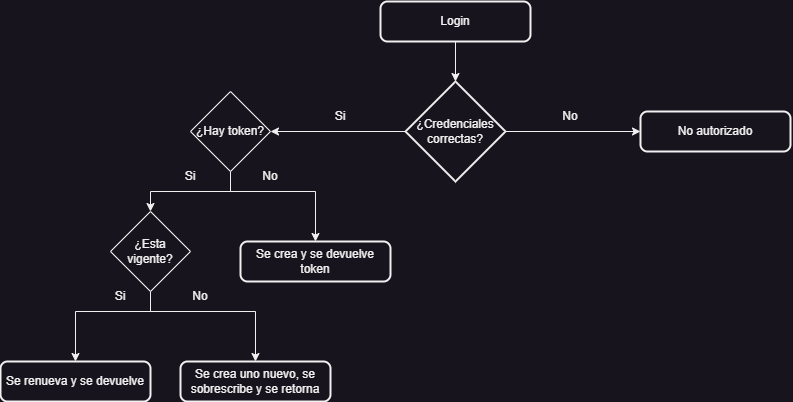

The diagram above was exported from draw.io. Its source (the exported page's mxGraphModel, read from the mxfile embedded in the PNG):
<mxGraphModel dx="2020" dy="683" grid="1" gridSize="10" guides="1" tooltips="1" connect="1" arrows="1" fold="1" page="1" pageScale="1" pageWidth="827" pageHeight="1169" math="0" shadow="0">
  <root>
    <mxCell id="0" />
    <mxCell id="1" parent="0" />
    <mxCell id="POTmhes6rDNZf1_Kx3NF-5" style="edgeStyle=orthogonalEdgeStyle;rounded=0;orthogonalLoop=1;jettySize=auto;html=1;" edge="1" parent="1" source="POTmhes6rDNZf1_Kx3NF-1" target="POTmhes6rDNZf1_Kx3NF-8">
      <mxGeometry relative="1" as="geometry">
        <mxPoint x="395" y="150" as="targetPoint" />
      </mxGeometry>
    </mxCell>
    <mxCell id="POTmhes6rDNZf1_Kx3NF-1" value="Login" style="rounded=1;whiteSpace=wrap;html=1;absoluteArcSize=1;arcSize=14;strokeWidth=2;" vertex="1" parent="1">
      <mxGeometry x="320" y="40" width="150" height="40" as="geometry" />
    </mxCell>
    <mxCell id="POTmhes6rDNZf1_Kx3NF-6" style="edgeStyle=orthogonalEdgeStyle;rounded=0;orthogonalLoop=1;jettySize=auto;html=1;" edge="1" parent="1" source="POTmhes6rDNZf1_Kx3NF-8" target="POTmhes6rDNZf1_Kx3NF-4">
      <mxGeometry relative="1" as="geometry">
        <mxPoint x="470" y="170" as="sourcePoint" />
      </mxGeometry>
    </mxCell>
    <mxCell id="POTmhes6rDNZf1_Kx3NF-7" style="edgeStyle=orthogonalEdgeStyle;rounded=0;orthogonalLoop=1;jettySize=auto;html=1;" edge="1" parent="1" source="POTmhes6rDNZf1_Kx3NF-8" target="POTmhes6rDNZf1_Kx3NF-11">
      <mxGeometry relative="1" as="geometry">
        <mxPoint x="320" y="170" as="sourcePoint" />
        <mxPoint x="230" y="170" as="targetPoint" />
      </mxGeometry>
    </mxCell>
    <mxCell id="POTmhes6rDNZf1_Kx3NF-4" value="No autorizado" style="rounded=1;whiteSpace=wrap;html=1;absoluteArcSize=1;arcSize=14;strokeWidth=2;" vertex="1" parent="1">
      <mxGeometry x="580" y="150" width="150" height="40" as="geometry" />
    </mxCell>
    <mxCell id="POTmhes6rDNZf1_Kx3NF-8" value="¿Credenciales correctas?" style="strokeWidth=2;html=1;shape=mxgraph.flowchart.decision;whiteSpace=wrap;" vertex="1" parent="1">
      <mxGeometry x="345" y="120" width="100" height="100" as="geometry" />
    </mxCell>
    <mxCell id="POTmhes6rDNZf1_Kx3NF-9" value="No" style="text;html=1;strokeColor=none;fillColor=none;align=center;verticalAlign=middle;whiteSpace=wrap;rounded=0;" vertex="1" parent="1">
      <mxGeometry x="480" y="140" width="60" height="30" as="geometry" />
    </mxCell>
    <mxCell id="POTmhes6rDNZf1_Kx3NF-10" value="Si" style="text;html=1;strokeColor=none;fillColor=none;align=center;verticalAlign=middle;whiteSpace=wrap;rounded=0;" vertex="1" parent="1">
      <mxGeometry x="250" y="140" width="60" height="30" as="geometry" />
    </mxCell>
    <mxCell id="POTmhes6rDNZf1_Kx3NF-14" style="edgeStyle=orthogonalEdgeStyle;rounded=0;orthogonalLoop=1;jettySize=auto;html=1;" edge="1" parent="1" source="POTmhes6rDNZf1_Kx3NF-11" target="POTmhes6rDNZf1_Kx3NF-13">
      <mxGeometry relative="1" as="geometry" />
    </mxCell>
    <mxCell id="POTmhes6rDNZf1_Kx3NF-16" style="edgeStyle=orthogonalEdgeStyle;rounded=0;orthogonalLoop=1;jettySize=auto;html=1;" edge="1" parent="1" source="POTmhes6rDNZf1_Kx3NF-11" target="POTmhes6rDNZf1_Kx3NF-17">
      <mxGeometry relative="1" as="geometry">
        <mxPoint x="250" y="250" as="targetPoint" />
        <Array as="points">
          <mxPoint x="170" y="230" />
          <mxPoint x="255" y="230" />
        </Array>
      </mxGeometry>
    </mxCell>
    <mxCell id="POTmhes6rDNZf1_Kx3NF-11" value="¿Hay token?" style="rhombus;whiteSpace=wrap;html=1;" vertex="1" parent="1">
      <mxGeometry x="130" y="130" width="80" height="80" as="geometry" />
    </mxCell>
    <mxCell id="POTmhes6rDNZf1_Kx3NF-25" style="edgeStyle=orthogonalEdgeStyle;rounded=0;orthogonalLoop=1;jettySize=auto;html=1;entryX=0.5;entryY=0;entryDx=0;entryDy=0;" edge="1" parent="1" source="POTmhes6rDNZf1_Kx3NF-13" target="POTmhes6rDNZf1_Kx3NF-30">
      <mxGeometry relative="1" as="geometry">
        <mxPoint x="40" y="370" as="targetPoint" />
        <Array as="points">
          <mxPoint x="90" y="350" />
          <mxPoint x="15" y="350" />
        </Array>
      </mxGeometry>
    </mxCell>
    <mxCell id="POTmhes6rDNZf1_Kx3NF-27" style="edgeStyle=orthogonalEdgeStyle;rounded=0;orthogonalLoop=1;jettySize=auto;html=1;entryX=0.5;entryY=0;entryDx=0;entryDy=0;" edge="1" parent="1" source="POTmhes6rDNZf1_Kx3NF-13" target="POTmhes6rDNZf1_Kx3NF-31">
      <mxGeometry relative="1" as="geometry">
        <mxPoint x="170.02857142857147" y="370.0285714285716" as="targetPoint" />
        <Array as="points">
          <mxPoint x="90" y="350" />
          <mxPoint x="195" y="350" />
        </Array>
      </mxGeometry>
    </mxCell>
    <mxCell id="POTmhes6rDNZf1_Kx3NF-13" value="¿Esta vigente?" style="rhombus;whiteSpace=wrap;html=1;" vertex="1" parent="1">
      <mxGeometry x="50" y="250" width="80" height="80" as="geometry" />
    </mxCell>
    <mxCell id="POTmhes6rDNZf1_Kx3NF-17" value="Se crea y se devuelve token" style="rounded=1;whiteSpace=wrap;html=1;absoluteArcSize=1;arcSize=14;strokeWidth=2;" vertex="1" parent="1">
      <mxGeometry x="180" y="280" width="150" height="40" as="geometry" />
    </mxCell>
    <mxCell id="POTmhes6rDNZf1_Kx3NF-18" value="No" style="text;html=1;strokeColor=none;fillColor=none;align=center;verticalAlign=middle;whiteSpace=wrap;rounded=0;" vertex="1" parent="1">
      <mxGeometry x="180" y="200" width="60" height="30" as="geometry" />
    </mxCell>
    <mxCell id="POTmhes6rDNZf1_Kx3NF-19" value="Si" style="text;html=1;strokeColor=none;fillColor=none;align=center;verticalAlign=middle;whiteSpace=wrap;rounded=0;" vertex="1" parent="1">
      <mxGeometry x="100" y="200" width="60" height="30" as="geometry" />
    </mxCell>
    <mxCell id="POTmhes6rDNZf1_Kx3NF-28" value="No" style="text;html=1;strokeColor=none;fillColor=none;align=center;verticalAlign=middle;whiteSpace=wrap;rounded=0;" vertex="1" parent="1">
      <mxGeometry x="110" y="320" width="60" height="30" as="geometry" />
    </mxCell>
    <mxCell id="POTmhes6rDNZf1_Kx3NF-29" value="Si" style="text;html=1;strokeColor=none;fillColor=none;align=center;verticalAlign=middle;whiteSpace=wrap;rounded=0;" vertex="1" parent="1">
      <mxGeometry x="30" y="320" width="60" height="30" as="geometry" />
    </mxCell>
    <mxCell id="POTmhes6rDNZf1_Kx3NF-30" value="Se renueva y se devuelve" style="rounded=1;whiteSpace=wrap;html=1;absoluteArcSize=1;arcSize=14;strokeWidth=2;" vertex="1" parent="1">
      <mxGeometry x="-60" y="400" width="150" height="40" as="geometry" />
    </mxCell>
    <mxCell id="POTmhes6rDNZf1_Kx3NF-31" value="Se crea uno nuevo, se sobrescribe y se retorna" style="rounded=1;whiteSpace=wrap;html=1;absoluteArcSize=1;arcSize=14;strokeWidth=2;" vertex="1" parent="1">
      <mxGeometry x="120" y="400" width="150" height="40" as="geometry" />
    </mxCell>
  </root>
</mxGraphModel>